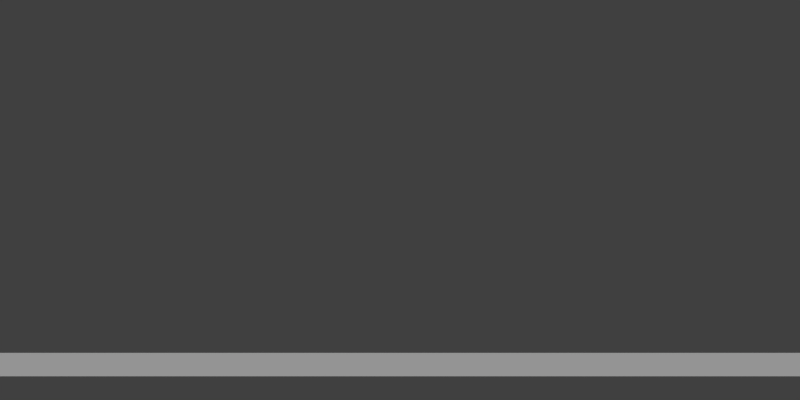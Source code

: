 # Source: main.blend  (saved by Blender 2.65.0; exported with 4.5.12 LTS)
import bpy
from mathutils import Matrix  # noqa: F401  (used for matrix-valued properties, if any)

bpy.ops.wm.read_factory_settings(use_empty=True)
scene = bpy.context.scene
scene.name = 'main'

# ---- collections
col_collection_1 = bpy.data.collections.new('Collection 1'); scene.collection.children.link(col_collection_1)
col_collection_2 = bpy.data.collections.new('Collection 2'); scene.collection.children.link(col_collection_2)
col_collection_2.hide_render = True
col_collection_2.hide_viewport = True

# ---- materials (node trees are filled in below, after node groups)
mat_white = bpy.data.materials.new('white')
mat_white.alpha_threshold = 0.0
mat_white.use_transparent_shadow = False
mat_white.roughness = 0.5
mat_white.specular_intensity = 0.0
mat_white.line_color = (0.0, 0.0, 0.0, 1.0)
mat_material_001 = bpy.data.materials.new('Material.001')
mat_material_001.alpha_threshold = 0.0
mat_material_001.use_transparent_shadow = False
mat_material_001.diffuse_color = (0.2395, 0.1811, 0.1102, 1.0)
mat_material_001.roughness = 0.5
mat_material_001.specular_intensity = 0.0
mat_material_001.line_color = (0.0, 0.0, 0.0, 1.0)

# ---- material node trees

# ---- world
world_world = bpy.data.worlds.new('World'); scene.world = world_world
world_world.color = (0.05088, 0.05088, 0.05088)
world_world.use_sun_shadow = False
world_world.sun_shadow_jitter_overblur = 0.0
world_world.cycles.sampling_method = 'MANUAL'
world_world.cycles.sample_map_resolution = 256

# ---- cameras
cam_camera_001 = bpy.data.cameras.new('Camera.001')
cam_camera_001.clip_end = 100.0
cam_camera_001.lens = 100.0
cam_camera_001.sensor_width = 35.0
cam_camera_001.sensor_height = 18.0
cam_camera_001.dof.focus_distance = 0.0
cam_camera_001.dof.aperture_fstop = 128.0

# ---- lights
light_hemi = bpy.data.lights.new('Hemi', 'SUN')
light_hemi.transmission_factor = 0.0
light_hemi.angle = 0.1993
light_hemi.energy = 1.0
light_hemi.shadow_buffer_clip_start = 0.5
light_hemi.shadow_soft_size = 0.1
light_hemi.shadow_cascade_max_distance = 1000.0
light_hemi.cycles.use_multiple_importance_sampling = False

# ---- meshes
me_plane_003 = bpy.data.meshes.new('Plane.003')
me_plane_003.from_pydata([(3.0, -1.0, 0.0), (-3.0, -1.0, 0.0), (3.0, 1.0, 0.0), (-3.0, 1.0, 0.0)], [], [(1, 0, 2, 3)])
me_plane_003.materials.append(mat_white)
me_plane_003.use_remesh_preserve_volume = False
me_plane_003.use_remesh_preserve_attributes = False
me_plane_003.use_mirror_vertex_groups = False
me_plane_003.update()
me_plane = bpy.data.meshes.new('Plane')
me_plane.from_pydata([(-0.55, -1.0, 0.0), (-1.0, -1.0, 0.0), (-0.55, 1.1, 7.55e-09), (-1.0, 1.1, 7.55e-09), (-0.55, 2.0, 7.55e-08), (-1.0, 2.0, 7.55e-08), (0.55, 1.1, 7.55e-09), (0.55, 2.0, 7.55e-08), (1.0, 1.1, 7.55e-09), (1.0, 2.0, 7.55e-08), (0.55, -1.0, -1.51e-07), (1.0, -1.0, -1.51e-07), (-0.55, -1.0, -5.0), (-1.0, -1.0, -5.0), (-1.0, 1.1, -5.0), (-0.55, 2.0, -5.0), (-1.0, 2.0, -5.0), (0.55, 2.0, -5.0), (1.0, 1.1, -5.0), (1.0, 2.0, -5.0), (0.55, -1.0, -5.0), (1.0, -1.0, -5.0), (-0.55, 1.1, -5.0), (0.55, 1.1, -5.0), (-0.45, -1.0, 0.05), (-0.45, -1.0, -0.05), (0.45, -1.0, -0.05), (0.45, -1.0, 0.05), (-0.45, 1.0, 0.05), (-0.45, 1.0, -0.05), (0.45, 1.0, -0.05), (0.45, 1.0, 0.05), (-0.45, 0.5, -0.05), (-0.45, 0.0, -0.05), (-0.45, -0.5, -0.05), (-0.45, -0.5, 0.05), (-0.45, 0.0, 0.05), (-0.45, 0.5, 0.05), (0.45, 0.5, -0.05), (0.45, 0.0, -0.05), (0.45, -0.5, -0.05), (0.45, 0.5, 0.05), (0.45, 0.0, 0.05), (0.45, -0.5, 0.05), (-0.55, -1.0, 0.05), (-0.55, -1.0, -0.05), (-0.55, 1.0, 0.05), (-0.55, 1.0, -0.05), (-0.55, 0.5, -0.05), (-0.55, 0.0, -0.05), (-0.55, -0.5, -0.05), (-0.55, -0.5, 0.05), (-0.55, 0.0, 0.05), (-0.55, 0.5, 0.05), (0.55, -1.0, -0.05), (0.55, -1.0, 0.05), (0.55, 1.0, -0.05), (0.55, 1.0, 0.05), (0.55, 0.5, -0.05), (0.55, 0.0, -0.05), (0.55, -0.5, -0.05), (0.55, 0.5, 0.05), (0.55, 0.0, 0.05), (0.55, -0.5, 0.05), (-0.45, 1.1, 0.05), (-0.45, 1.1, -0.05), (0.45, 1.1, -0.05), (0.45, 1.1, 0.05), (-0.55, 1.1, 0.05), (-0.55, 1.1, -0.05), (0.55, 1.1, -0.05), (0.55, 1.1, 0.05)], [], [(1, 0, 2, 3), (3, 2, 4, 5), (4, 2, 6, 7), (7, 6, 8, 9), (8, 6, 10, 11), (8, 18, 21, 11), (4, 15, 17, 7), (1, 13, 14, 3), (9, 19, 18, 8), (5, 16, 15, 4), (7, 17, 19, 9), (3, 14, 16, 5), (0, 12, 13, 1), (11, 21, 20, 10), (12, 0, 10, 20), (20, 23, 22, 12), (20, 21, 18, 23), (22, 14, 13, 12), (17, 15, 22, 23), (15, 16, 14, 22), (18, 19, 17, 23), (34, 25, 45, 50), (35, 36, 52, 51), (27, 26, 54, 55), (37, 28, 46, 53), (24, 35, 51, 44), (46, 28, 64, 68), (32, 33, 49, 48), (30, 29, 65, 66), (29, 32, 48, 47), (25, 24, 44, 45), (33, 34, 50, 49), (52, 49, 50, 51), (31, 41, 61, 57), (43, 27, 55, 63), (40, 39, 59, 60), (53, 48, 49, 52), (46, 47, 48, 53), (51, 50, 45, 44), (36, 37, 53, 52), (60, 63, 55, 54), (56, 57, 61, 58), (58, 61, 62, 59), (59, 62, 63, 60), (41, 42, 62, 61), (42, 43, 63, 62), (26, 40, 60, 54), (38, 30, 56, 58), (39, 38, 58, 59), (47, 46, 68, 69), (67, 66, 65, 64), (64, 65, 69, 68), (66, 67, 71, 70), (28, 31, 67, 64), (31, 57, 71, 67), (56, 30, 66, 70), (57, 56, 70, 71), (29, 47, 69, 65), (43, 40, 26, 27), (40, 43, 42, 39), (39, 42, 41, 38), (38, 41, 31, 30), (28, 29, 30, 31), (37, 32, 29, 28), (36, 33, 32, 37), (35, 34, 33, 36), (34, 35, 24, 25)])
me_plane.materials.append(mat_white)
me_plane.use_remesh_preserve_volume = False
me_plane.use_remesh_preserve_attributes = False
me_plane.use_mirror_vertex_groups = False
me_plane.update()
me_cube_001 = bpy.data.meshes.new('Cube.001')
me_cube_001.from_pydata([(-0.9, -0.025, -1.0), (-0.9, 0.025, -1.0), (-2.98e-08, 0.025, -1.0), (-2.98e-08, -0.025, -1.0), (-0.9, -0.025, 1.0), (-0.9, 0.025, 1.0), (-2.98e-08, 0.025, 1.0), (-2.98e-08, -0.025, 1.0), (-0.9, 0.025, 0.5), (-0.9, 0.025, 0.0), (-0.9, 0.025, -0.5), (-0.9, -0.025, -0.5), (-0.9, -0.025, 0.0), (-0.9, -0.025, 0.5), (-2.98e-08, 0.025, 0.5), (-2.98e-08, 0.025, 0.0), (-2.98e-08, 0.025, -0.5), (-2.98e-08, -0.025, 0.5), (-2.98e-08, -0.025, 0.0), (-2.98e-08, -0.025, -0.5), (-0.837, -0.1191, -0.001532), (-0.8485, -0.1093, -0.001532), (-0.8173, -0.1023, -0.001532), (-0.7418, -0.002651, -0.001532), (-0.7418, -0.1191, 0.09362), (-0.7418, -0.1093, 0.1051), (-0.7418, -0.1023, 0.0739), (-0.6467, -0.1191, -0.001532), (-0.6352, -0.1093, -0.001532), (-0.6664, -0.1023, -0.001532), (-0.7418, -0.1191, -0.09668), (-0.7418, -0.1093, -0.1082), (-0.7418, -0.1023, -0.07696), (-0.7418, -0.1353, -0.001532)], [], [(11, 10, 1, 0), (10, 16, 2, 1), (16, 19, 3, 2), (19, 11, 0, 3), (0, 1, 2, 3), (7, 6, 5, 4), (4, 5, 8, 13), (13, 8, 9, 12), (12, 9, 10, 11), (5, 6, 14, 8), (8, 14, 15, 9), (9, 15, 16, 10), (6, 7, 17, 14), (14, 17, 18, 15), (15, 18, 19, 16), (7, 4, 13, 17), (17, 13, 12, 18), (18, 12, 11, 19), (21, 20, 24, 25), (22, 21, 25, 26), (25, 24, 27, 28), (26, 25, 28, 29), (28, 27, 30, 31), (29, 28, 31, 32), (23, 22, 26), (20, 33, 24), (23, 26, 29), (24, 33, 27), (23, 29, 32), (27, 33, 30), (23, 32, 22), (30, 33, 20), (31, 30, 20, 21), (32, 31, 21, 22)])
me_cube_001.materials.append(mat_material_001)
me_cube_001.use_remesh_preserve_volume = False
me_cube_001.use_remesh_preserve_attributes = False
me_cube_001.use_mirror_vertex_groups = False
me_cube_001.update()

# ---- objects
ob_hemi = bpy.data.objects.new('Hemi', light_hemi)
ob_floor = bpy.data.objects.new('floor', me_plane_003)
ob_camera = bpy.data.objects.new('Camera', cam_camera_001)
ob_game_master = bpy.data.objects.new('game_master', None)
ob_room = bpy.data.objects.new('room', me_plane)
ob_door = bpy.data.objects.new('door', me_cube_001)

# ---- transforms, parenting, visibility, modifiers, constraints
ob_hemi.location = (0.0, 0.0, 5.053)
ob_hemi.lineart.crease_threshold = 0.0
ob_floor.location = (0.0, -1.0, 0.0)
ob_floor.lineart.crease_threshold = 0.0
ob_camera.location = (0.0, -15.0, 1.0)
ob_camera.rotation_euler = (1.571, 0.0, 0.0)
ob_camera.hide_viewport = True
ob_camera.lineart.crease_threshold = 0.0
ob_game_master.location = (8.816, -12.57, 0.0)
ob_game_master.empty_image_offset = (0.0, 0.0)
ob_game_master.lineart.crease_threshold = 0.0
ob_room.location = (0.0, 0.0, 1.0)
ob_room.rotation_euler = (1.571, 0.0, 0.0)
ob_room.lineart.crease_threshold = 0.0
ob_door.location = (0.45, 3.725e-10, 1.0)
ob_door.lineart.crease_threshold = 0.0

# ---- collection membership
col_collection_1.objects.link(ob_hemi)
col_collection_1.objects.link(ob_floor)
col_collection_1.objects.link(ob_camera)
col_collection_1.objects.link(ob_game_master)
col_collection_2.objects.link(ob_room)
col_collection_2.objects.link(ob_door)

# ---- scene / render settings (as saved in the file)
scene.camera = ob_camera
scene.frame_start = 1; scene.frame_end = 250; scene.frame_set(1)
scene.render.engine = 'BLENDER_EEVEE_NEXT'
scene.render.image_settings.color_mode = 'RGB'
scene.render.image_settings.compression = 90
scene.render.resolution_x = 1024
scene.render.resolution_y = 512
scene.render.resolution_percentage = 50
scene.render.dither_intensity = 0.0
scene.render.bake_margin = 2
scene.render.bake_bias = 0.0
scene.cycles.use_denoising = False
scene.cycles.samples = 10
scene.cycles.sampling_pattern = 'TABULATED_SOBOL'
scene.cycles.light_sampling_threshold = 0.0
scene.cycles.use_adaptive_sampling = False
scene.cycles.use_light_tree = False
scene.cycles.blur_glossy = 0.0
scene.cycles.volume_bounces = 1
scene.cycles.pixel_filter_type = 'GAUSSIAN'
scene.cycles.sample_clamp_indirect = 0.0
scene.view_settings.view_transform = 'Standard'
bpy.context.view_layer.update()
